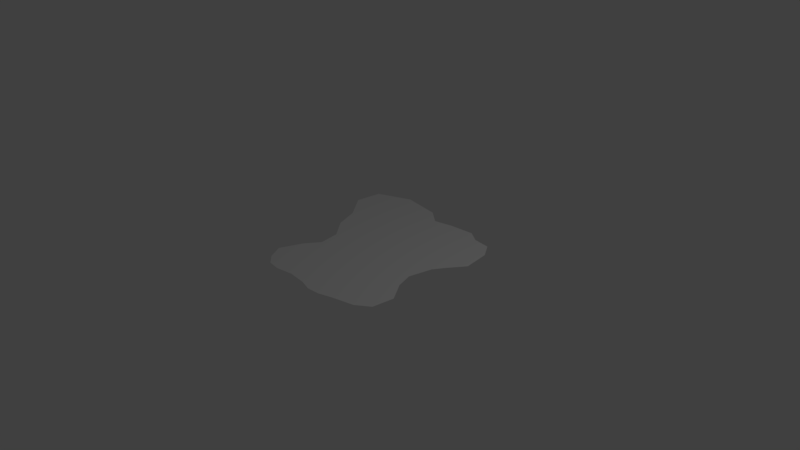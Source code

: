 # Source: CloudShadow2.blend  (saved by Blender 2.78.0; exported with 4.5.12 LTS)
import bpy
from mathutils import Matrix  # noqa: F401  (used for matrix-valued properties, if any)

bpy.ops.wm.read_factory_settings(use_empty=True)
scene = bpy.context.scene
scene.name = 'Scene'

# ---- collections
col_collection_1 = bpy.data.collections.new('Collection 1'); scene.collection.children.link(col_collection_1)

# ---- world
world_world = bpy.data.worlds.new('World'); scene.world = world_world
world_world.color = (0.05088, 0.05088, 0.05088)
world_world.use_sun_shadow = False
world_world.sun_shadow_jitter_overblur = 0.0
world_world.cycles.sampling_method = 'MANUAL'

# ---- cameras
cam_camera = bpy.data.cameras.new('Camera')
cam_camera.clip_end = 100.0
cam_camera.lens = 35.0
cam_camera.sensor_width = 32.0
cam_camera.sensor_height = 18.0
cam_camera.ortho_scale = 7.314
cam_camera.dof.focus_distance = 0.0
cam_camera.dof.aperture_fstop = 128.0

# ---- lights
light_lamp = bpy.data.lights.new('Lamp', 'POINT')
light_lamp.transmission_factor = 0.0
light_lamp.cutoff_distance = 30.0
light_lamp.energy = 100.0
light_lamp.shadow_buffer_clip_start = 1.001
light_lamp.shadow_soft_size = 0.1
light_lamp.shadow_maximum_resolution = 0.006
light_lamp.use_absolute_resolution = True

# ---- meshes
me_plane = bpy.data.meshes.new('Plane')
me_plane.from_pydata([(-0.8138, -0.9501, 0.0), (0.8128, -0.9594, 0.0), (-1.301, 1.339, 0.0), (1.043, 1.055, 0.0), (-0.02116, -1.063, 0.0), (-0.7166, 0.0452, 0.0), (0.1693, 1.355, 0.0), (0.7726, -0.03217, 0.0), (-0.809, -0.4379, 0.0), (0.3273, -1.095, 0.0), (0.9394, 0.4558, 0.0), (-0.3023, 1.462, 0.0), (-0.5102, -1.084, 0.0), (-1.07, 0.6368, 0.0), (0.6783, 1.279, 0.0), (1.027, -0.5252, 0.0), (-0.9269, -0.7498, 0.0), (0.5037, -1.037, 0.0), (1.095, 0.6796, 0.0), (-0.8357, 1.538, 0.0), (-0.2718, -1.042, 0.0), (-0.9445, 0.3077, 0.0), (0.5112, 1.388, 0.0), (0.8475, -0.2634, 0.0), (-0.6717, -0.2393, 0.0), (0.1484, -1.11, 0.0), (0.84, 0.2935, 0.0), (-0.08679, 1.295, 0.0), (-0.6784, -1.063, 0.0), (-1.343, 0.9743, 0.0), (0.9108, 1.254, 0.0), (0.9914, -0.8269, 0.0)], [], [(0, 28, 12, 20, 4, 25, 9, 17, 1, 31, 15, 23, 7, 26, 10, 18, 3, 30, 14, 22, 6, 27, 11, 19, 2, 29, 13, 21, 5, 24, 8, 16)])
me_plane.use_remesh_preserve_volume = False
me_plane.use_remesh_preserve_attributes = False
me_plane.use_mirror_vertex_groups = False
me_plane.update()

# ---- objects
ob_plane = bpy.data.objects.new('Plane', me_plane)
ob_lamp = bpy.data.objects.new('Lamp', light_lamp)
ob_camera = bpy.data.objects.new('Camera', cam_camera)

# ---- transforms, parenting, visibility, modifiers, constraints
ob_plane.location = (0.0, 0.0, 0.0)
ob_plane.lineart.crease_threshold = 0.0
ob_lamp.location = (4.076, 1.005, 5.904)
ob_lamp.rotation_euler = (0.6503, 0.05522, 1.866)
ob_lamp.lock_rotations_4d = False
ob_lamp.empty_display_type = 'ARROWS'
ob_lamp.color = (0.0, 0.0, 0.0, 0.0)
ob_lamp.lineart.crease_threshold = 0.0
ob_camera.location = (7.481, -6.508, 5.344)
ob_camera.rotation_euler = (1.109, 0.0, 0.8149)
ob_camera.lock_rotations_4d = False
ob_camera.empty_display_type = 'ARROWS'
ob_camera.color = (0.0, 0.0, 0.0, 0.0)
ob_camera.display_type = 'WIRE'
ob_camera.lineart.crease_threshold = 0.0

# ---- collection membership
col_collection_1.objects.link(ob_plane)
col_collection_1.objects.link(ob_lamp)
col_collection_1.objects.link(ob_camera)

# ---- scene / render settings (as saved in the file)
scene.camera = ob_camera
scene.frame_start = 1; scene.frame_end = 250; scene.frame_set(1)
scene.render.engine = 'BLENDER_EEVEE_NEXT'
scene.render.resolution_percentage = 50
scene.render.dither_intensity = 0.0
scene.cycles.use_denoising = False
scene.cycles.samples = 128
scene.cycles.sampling_pattern = 'TABULATED_SOBOL'
scene.cycles.light_sampling_threshold = 0.0
scene.cycles.use_adaptive_sampling = False
scene.cycles.use_light_tree = False
scene.cycles.blur_glossy = 0.0
scene.cycles.sample_clamp_indirect = 0.0
scene.view_settings.view_transform = 'Standard'
bpy.context.view_layer.update()
